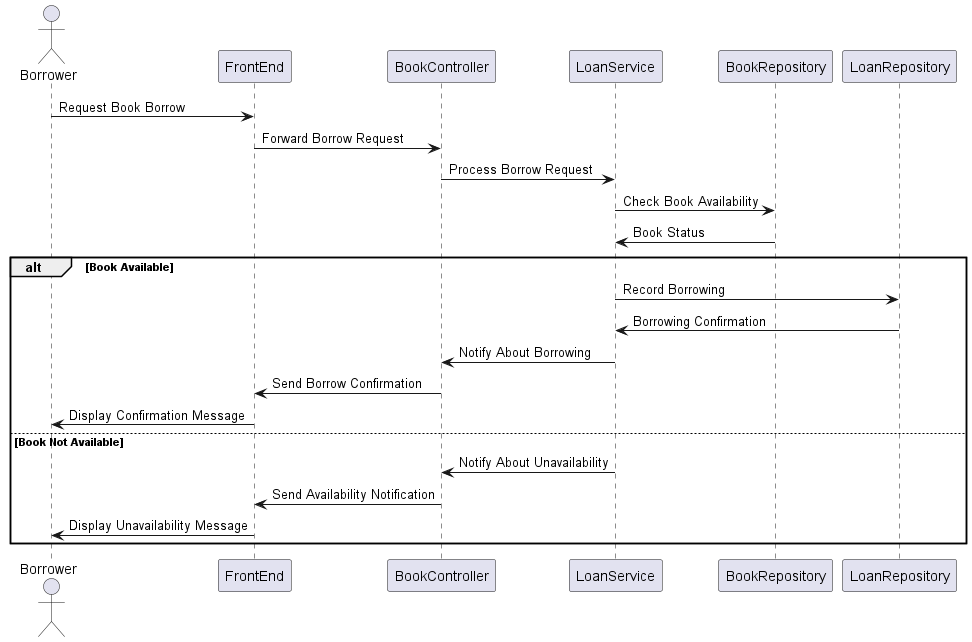

The diagram above was rendered by PlantUML. Its source (embedded in the PNG):
@startuml
actor Borrower
participant FrontEnd
participant BookController
participant LoanService
participant BookRepository
participant LoanRepository

Borrower -> FrontEnd: Request Book Borrow
FrontEnd -> BookController: Forward Borrow Request
BookController -> LoanService: Process Borrow Request
LoanService -> BookRepository: Check Book Availability
BookRepository -> LoanService: Book Status

alt Book Available
    LoanService -> LoanRepository: Record Borrowing
    LoanRepository -> LoanService: Borrowing Confirmation
    LoanService -> BookController: Notify About Borrowing
    BookController -> FrontEnd: Send Borrow Confirmation
    FrontEnd -> Borrower: Display Confirmation Message
else Book Not Available
    LoanService -> BookController: Notify About Unavailability
    BookController -> FrontEnd: Send Availability Notification
    FrontEnd -> Borrower: Display Unavailability Message
end
@enduml